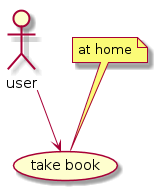

The diagram above was rendered by PlantUML. Its source (embedded in the PNG):
@startuml
actor user
usecase "take book" as U1
user --> U1
note "at home" as N1
N1 .. U1
@enduml